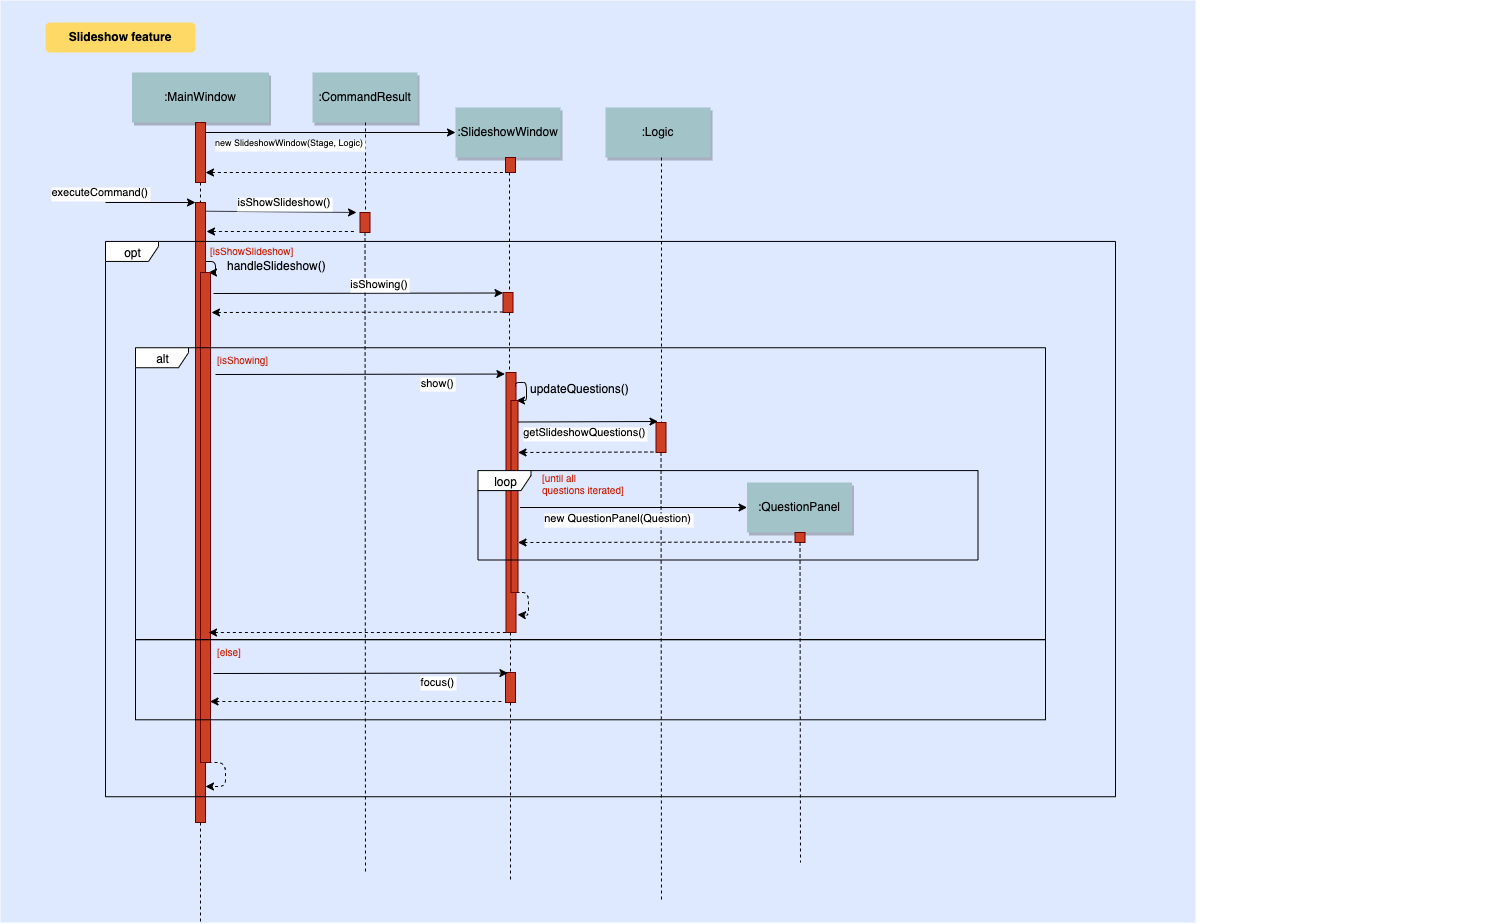

The diagram above was exported from draw.io. Its source (the exported page's mxGraphModel, read from the mxfile embedded in the PNG):
<mxGraphModel dx="932" dy="868" grid="1" gridSize="10" guides="1" tooltips="1" connect="1" arrows="1" fold="1" page="0" pageScale="1.5" pageWidth="826" pageHeight="1169" background="#ffffff" math="0" shadow="0">
  <root>
    <mxCell id="0" />
    <mxCell id="1" parent="0" />
    <mxCell id="69" value="" style="fillColor=#DEE8FF;strokeColor=none" parent="1" vertex="1">
      <mxGeometry x="5" y="-2" width="1195" height="922" as="geometry" />
    </mxCell>
    <mxCell id="fjkoWwOl3rDA__cH2UTF-113" style="edgeStyle=orthogonalEdgeStyle;rounded=1;orthogonalLoop=1;jettySize=auto;html=1;exitX=0.988;exitY=0.095;exitDx=0;exitDy=0;exitPerimeter=0;entryX=0.75;entryY=0;entryDx=0;entryDy=0;" parent="1" source="2" target="fjkoWwOl3rDA__cH2UTF-107" edge="1">
      <mxGeometry relative="1" as="geometry">
        <Array as="points">
          <mxPoint x="220" y="259" />
          <mxPoint x="220" y="270" />
        </Array>
      </mxGeometry>
    </mxCell>
    <mxCell id="2" value="" style="fillColor=#CC4125;strokeColor=#660000" parent="1" vertex="1">
      <mxGeometry x="200" y="200" width="10" height="620" as="geometry" />
    </mxCell>
    <mxCell id="3" value="executeCommand()" style="edgeStyle=none;verticalLabelPosition=top;verticalAlign=bottom;labelPosition=left;align=right" parent="1" edge="1">
      <mxGeometry x="110" y="100" width="100" height="100" as="geometry">
        <mxPoint x="110" y="200" as="sourcePoint" />
        <mxPoint x="200" y="200" as="targetPoint" />
      </mxGeometry>
    </mxCell>
    <mxCell id="4" value=":MainWindow" style="shadow=1;fillColor=#A2C4C9;strokeColor=none" parent="1" vertex="1">
      <mxGeometry x="136.5" y="70" width="137" height="50" as="geometry" />
    </mxCell>
    <mxCell id="7" value=":CommandResult" style="shadow=1;fillColor=#A2C4C9;strokeColor=none" parent="1" vertex="1">
      <mxGeometry x="317" y="70" width="105" height="50" as="geometry" />
    </mxCell>
    <mxCell id="33" value="" style="edgeStyle=elbowEdgeStyle;elbow=horizontal;endArrow=none;dashed=1" parent="1" source="fjkoWwOl3rDA__cH2UTF-145" target="2" edge="1">
      <mxGeometry x="230.00000000000003" y="310" width="100" height="100" as="geometry">
        <mxPoint x="230.00000000000003" y="410" as="sourcePoint" />
        <mxPoint x="330" y="310" as="targetPoint" />
      </mxGeometry>
    </mxCell>
    <mxCell id="44" value="" style="edgeStyle=none;dashed=1;endArrow=none" parent="1" source="2" edge="1">
      <mxGeometry x="50" y="360" width="100" height="100" as="geometry">
        <mxPoint x="50" y="460" as="sourcePoint" />
        <mxPoint x="205" y="920" as="targetPoint" />
      </mxGeometry>
    </mxCell>
    <mxCell id="71" value="Slideshow feature" style="rounded=1;fontStyle=1;fillColor=#FFD966;strokeColor=none" parent="1" vertex="1">
      <mxGeometry x="50" y="20" width="150" height="30" as="geometry" />
    </mxCell>
    <mxCell id="fjkoWwOl3rDA__cH2UTF-115" style="edgeStyle=orthogonalEdgeStyle;rounded=1;orthogonalLoop=1;jettySize=auto;html=1;exitX=0.75;exitY=1;exitDx=0;exitDy=0;entryX=1.043;entryY=0.942;entryDx=0;entryDy=0;dashed=1;entryPerimeter=0;" parent="1" source="fjkoWwOl3rDA__cH2UTF-107" target="2" edge="1">
      <mxGeometry relative="1" as="geometry">
        <mxPoint x="212.1724137931035" y="293.2068965517242" as="sourcePoint" />
        <mxPoint x="210.1034482758621" y="305.62068965517244" as="targetPoint" />
        <Array as="points">
          <mxPoint x="230" y="760" />
          <mxPoint x="230" y="784" />
        </Array>
      </mxGeometry>
    </mxCell>
    <mxCell id="fjkoWwOl3rDA__cH2UTF-107" value="" style="fillColor=#CC4125;strokeColor=#660000" parent="1" vertex="1">
      <mxGeometry x="205" y="270" width="10" height="490" as="geometry" />
    </mxCell>
    <mxCell id="fjkoWwOl3rDA__cH2UTF-116" value="handleSlideshow()" style="text;html=1;" parent="1" vertex="1">
      <mxGeometry x="230" y="250" width="70" height="30" as="geometry" />
    </mxCell>
    <mxCell id="fjkoWwOl3rDA__cH2UTF-118" value="" style="fillColor=#CC4125;strokeColor=#660000" parent="1" vertex="1">
      <mxGeometry x="364.5" y="210" width="10" height="20" as="geometry" />
    </mxCell>
    <mxCell id="fjkoWwOl3rDA__cH2UTF-119" value="isShowSlideshow()" style="edgeStyle=none;verticalLabelPosition=top;verticalAlign=bottom;labelPosition=left;align=right;exitX=1.286;exitY=0.067;exitDx=0;exitDy=0;exitPerimeter=0;" parent="1" edge="1">
      <mxGeometry x="-3" y="60" width="100" height="100" as="geometry">
        <mxPoint x="209.8599999999999" y="208.70999999999998" as="sourcePoint" />
        <mxPoint x="361" y="210" as="targetPoint" />
        <mxPoint x="52" y="1" as="offset" />
      </mxGeometry>
    </mxCell>
    <mxCell id="fjkoWwOl3rDA__cH2UTF-120" value="" style="edgeStyle=none;verticalLabelPosition=top;verticalAlign=bottom;labelPosition=left;align=right;endArrow=none;startArrow=classic;dashed=1;" parent="1" edge="1">
      <mxGeometry x="279" y="129.25887345679013" width="100" height="100" as="geometry">
        <mxPoint x="211" y="229" as="sourcePoint" />
        <mxPoint x="360" y="229" as="targetPoint" />
      </mxGeometry>
    </mxCell>
    <mxCell id="fjkoWwOl3rDA__cH2UTF-121" value="" style="edgeStyle=elbowEdgeStyle;elbow=horizontal;endArrow=none;dashed=1" parent="1" source="7" target="fjkoWwOl3rDA__cH2UTF-118" edge="1">
      <mxGeometry x="394.5" y="320" width="100" height="100" as="geometry">
        <mxPoint x="369.7758620689656" y="129.99999999999994" as="sourcePoint" />
        <mxPoint x="494.5" y="320" as="targetPoint" />
      </mxGeometry>
    </mxCell>
    <mxCell id="fjkoWwOl3rDA__cH2UTF-122" value="" style="edgeStyle=none;dashed=1;endArrow=none" parent="1" source="fjkoWwOl3rDA__cH2UTF-118" edge="1">
      <mxGeometry x="214.5" y="370" width="100" height="100" as="geometry">
        <mxPoint x="214.5" y="470" as="sourcePoint" />
        <mxPoint x="370" y="870" as="targetPoint" />
      </mxGeometry>
    </mxCell>
    <mxCell id="fjkoWwOl3rDA__cH2UTF-141" value=":SlideshowWindow" style="shadow=1;fillColor=#A2C4C9;strokeColor=none" parent="1" vertex="1">
      <mxGeometry x="460" y="105" width="105" height="50" as="geometry" />
    </mxCell>
    <mxCell id="fjkoWwOl3rDA__cH2UTF-142" value="" style="fillColor=#CC4125;strokeColor=#660000" parent="1" vertex="1">
      <mxGeometry x="510.5" y="370" width="10" height="260" as="geometry" />
    </mxCell>
    <mxCell id="fjkoWwOl3rDA__cH2UTF-143" value="" style="edgeStyle=elbowEdgeStyle;elbow=horizontal;endArrow=none;dashed=1" parent="1" source="fjkoWwOl3rDA__cH2UTF-183" target="fjkoWwOl3rDA__cH2UTF-142" edge="1">
      <mxGeometry x="537.5" y="355" width="100" height="100" as="geometry">
        <mxPoint x="512.7758620689656" y="164.99999999999994" as="sourcePoint" />
        <mxPoint x="637.5" y="355" as="targetPoint" />
      </mxGeometry>
    </mxCell>
    <mxCell id="fjkoWwOl3rDA__cH2UTF-144" value="" style="edgeStyle=none;dashed=1;endArrow=none" parent="1" source="fjkoWwOl3rDA__cH2UTF-189" edge="1">
      <mxGeometry x="359.5" y="380" width="100" height="100" as="geometry">
        <mxPoint x="515" y="630" as="sourcePoint" />
        <mxPoint x="515" y="880" as="targetPoint" />
      </mxGeometry>
    </mxCell>
    <mxCell id="fjkoWwOl3rDA__cH2UTF-145" value="" style="fillColor=#CC4125;strokeColor=#660000" parent="1" vertex="1">
      <mxGeometry x="200" y="120" width="10" height="60" as="geometry" />
    </mxCell>
    <mxCell id="fjkoWwOl3rDA__cH2UTF-146" value="" style="edgeStyle=elbowEdgeStyle;elbow=horizontal;endArrow=none;dashed=1" parent="1" source="4" target="fjkoWwOl3rDA__cH2UTF-145" edge="1">
      <mxGeometry x="230.00000000000003" y="310" width="100" height="100" as="geometry">
        <mxPoint x="205.28571428571422" y="120" as="sourcePoint" />
        <mxPoint x="205.28571428571422" y="170" as="targetPoint" />
      </mxGeometry>
    </mxCell>
    <mxCell id="fjkoWwOl3rDA__cH2UTF-147" value="new SlideshowWindow(Stage, Logic)" style="edgeStyle=none;verticalLabelPosition=top;verticalAlign=bottom;labelPosition=left;align=right;fontSize=9;" parent="1" edge="1">
      <mxGeometry width="100" height="100" as="geometry">
        <mxPoint x="210" y="130" as="sourcePoint" />
        <mxPoint x="460" y="130" as="targetPoint" />
        <mxPoint x="35" y="20" as="offset" />
      </mxGeometry>
    </mxCell>
    <mxCell id="fjkoWwOl3rDA__cH2UTF-149" value="show()" style="edgeStyle=none;verticalLabelPosition=top;verticalAlign=bottom;labelPosition=left;align=right;entryX=-0.107;entryY=0.006;entryDx=0;entryDy=0;entryPerimeter=0;" parent="1" target="fjkoWwOl3rDA__cH2UTF-142" edge="1">
      <mxGeometry x="2.5" y="130" width="100" height="100" as="geometry">
        <mxPoint x="220" y="372" as="sourcePoint" />
        <mxPoint x="502.5" y="371" as="targetPoint" />
        <mxPoint x="96" y="19" as="offset" />
      </mxGeometry>
    </mxCell>
    <mxCell id="fjkoWwOl3rDA__cH2UTF-153" style="edgeStyle=orthogonalEdgeStyle;rounded=1;orthogonalLoop=1;jettySize=auto;html=1;exitX=0.967;exitY=0.323;exitDx=0;exitDy=0;entryX=0.75;entryY=0;entryDx=0;entryDy=0;exitPerimeter=0;" parent="1" target="fjkoWwOl3rDA__cH2UTF-155" edge="1">
      <mxGeometry relative="1" as="geometry">
        <mxPoint x="519.9137931034484" y="383.55172413793105" as="sourcePoint" />
        <Array as="points">
          <mxPoint x="530.5" y="380" />
          <mxPoint x="530.5" y="398" />
        </Array>
      </mxGeometry>
    </mxCell>
    <mxCell id="fjkoWwOl3rDA__cH2UTF-154" style="edgeStyle=orthogonalEdgeStyle;rounded=1;orthogonalLoop=1;jettySize=auto;html=1;exitX=0.75;exitY=1;exitDx=0;exitDy=0;dashed=1;entryX=1.1;entryY=0.931;entryDx=0;entryDy=0;entryPerimeter=0;" parent="1" source="fjkoWwOl3rDA__cH2UTF-155" target="fjkoWwOl3rDA__cH2UTF-142" edge="1">
      <mxGeometry relative="1" as="geometry">
        <mxPoint x="522.6724137931035" y="431.2068965517242" as="sourcePoint" />
        <mxPoint x="530.5" y="490" as="targetPoint" />
        <Array as="points">
          <mxPoint x="532.5" y="590" />
          <mxPoint x="532.5" y="613" />
        </Array>
      </mxGeometry>
    </mxCell>
    <mxCell id="fjkoWwOl3rDA__cH2UTF-155" value="" style="fillColor=#CC4125;strokeColor=#660000" parent="1" vertex="1">
      <mxGeometry x="515.5" y="398" width="7" height="192" as="geometry" />
    </mxCell>
    <mxCell id="fjkoWwOl3rDA__cH2UTF-156" value="updateQuestions()" style="text;html=1;" parent="1" vertex="1">
      <mxGeometry x="532.5" y="373" width="100" height="30" as="geometry" />
    </mxCell>
    <mxCell id="fjkoWwOl3rDA__cH2UTF-157" value=":Logic" style="shadow=1;fillColor=#A2C4C9;strokeColor=none" parent="1" vertex="1">
      <mxGeometry x="610" y="105" width="105" height="50" as="geometry" />
    </mxCell>
    <mxCell id="fjkoWwOl3rDA__cH2UTF-158" value="" style="fillColor=#CC4125;strokeColor=#660000" parent="1" vertex="1">
      <mxGeometry x="660.5" y="420" width="10" height="30" as="geometry" />
    </mxCell>
    <mxCell id="fjkoWwOl3rDA__cH2UTF-159" value="" style="edgeStyle=elbowEdgeStyle;elbow=horizontal;endArrow=none;dashed=1" parent="1" source="fjkoWwOl3rDA__cH2UTF-157" target="fjkoWwOl3rDA__cH2UTF-158" edge="1">
      <mxGeometry x="687.5" y="355" width="100" height="100" as="geometry">
        <mxPoint x="662.7758620689656" y="164.99999999999994" as="sourcePoint" />
        <mxPoint x="787.5" y="355" as="targetPoint" />
      </mxGeometry>
    </mxCell>
    <mxCell id="fjkoWwOl3rDA__cH2UTF-160" value="" style="edgeStyle=none;dashed=1;endArrow=none" parent="1" source="fjkoWwOl3rDA__cH2UTF-158" edge="1">
      <mxGeometry x="510" y="470" width="100" height="100" as="geometry">
        <mxPoint x="510" y="570" as="sourcePoint" />
        <mxPoint x="666" y="900" as="targetPoint" />
      </mxGeometry>
    </mxCell>
    <mxCell id="fjkoWwOl3rDA__cH2UTF-161" value="" style="edgeStyle=none;verticalLabelPosition=top;verticalAlign=bottom;labelPosition=left;align=right;endArrow=none;startArrow=classic;dashed=1;" parent="1" edge="1">
      <mxGeometry x="578.5" y="349.7588734567901" width="100" height="100" as="geometry">
        <mxPoint x="522.5" y="450" as="sourcePoint" />
        <mxPoint x="659.5" y="449.5" as="targetPoint" />
      </mxGeometry>
    </mxCell>
    <mxCell id="fjkoWwOl3rDA__cH2UTF-162" value="getSlideshowQuestions()" style="edgeStyle=none;verticalLabelPosition=top;verticalAlign=bottom;labelPosition=left;align=right;" parent="1" edge="1">
      <mxGeometry x="2.5" y="130" width="100" height="100" as="geometry">
        <mxPoint x="522.5" y="419.5" as="sourcePoint" />
        <mxPoint x="662.5" y="419" as="targetPoint" />
        <mxPoint x="60" y="21" as="offset" />
      </mxGeometry>
    </mxCell>
    <mxCell id="fjkoWwOl3rDA__cH2UTF-163" value=":QuestionPanel" style="shadow=1;fillColor=#A2C4C9;strokeColor=none" parent="1" vertex="1">
      <mxGeometry x="751.5" y="480" width="105" height="50" as="geometry" />
    </mxCell>
    <mxCell id="fjkoWwOl3rDA__cH2UTF-164" value="" style="fillColor=#CC4125;strokeColor=#660000" parent="1" vertex="1">
      <mxGeometry x="799.5" y="530" width="10" height="10" as="geometry" />
    </mxCell>
    <mxCell id="fjkoWwOl3rDA__cH2UTF-165" value="" style="edgeStyle=elbowEdgeStyle;elbow=horizontal;endArrow=none;dashed=1" parent="1" source="fjkoWwOl3rDA__cH2UTF-163" target="fjkoWwOl3rDA__cH2UTF-164" edge="1">
      <mxGeometry x="829" y="730" width="100" height="100" as="geometry">
        <mxPoint x="804.2758620689656" y="540" as="sourcePoint" />
        <mxPoint x="929" y="730" as="targetPoint" />
      </mxGeometry>
    </mxCell>
    <mxCell id="fjkoWwOl3rDA__cH2UTF-166" value="" style="edgeStyle=none;dashed=1;endArrow=none" parent="1" source="fjkoWwOl3rDA__cH2UTF-164" edge="1">
      <mxGeometry x="649" y="685" width="100" height="100" as="geometry">
        <mxPoint x="649" y="785" as="sourcePoint" />
        <mxPoint x="805" y="860" as="targetPoint" />
      </mxGeometry>
    </mxCell>
    <mxCell id="fjkoWwOl3rDA__cH2UTF-168" value="new QuestionPanel(Question)" style="edgeStyle=none;verticalLabelPosition=top;verticalAlign=bottom;labelPosition=left;align=right;entryX=0;entryY=0.5;entryDx=0;entryDy=0;" parent="1" target="fjkoWwOl3rDA__cH2UTF-163" edge="1">
      <mxGeometry x="1.5" y="210.5" width="100" height="100" as="geometry">
        <mxPoint x="524.5" y="505" as="sourcePoint" />
        <mxPoint x="661.5000000000002" y="499.5" as="targetPoint" />
        <mxPoint x="60" y="21" as="offset" />
      </mxGeometry>
    </mxCell>
    <mxCell id="fjkoWwOl3rDA__cH2UTF-169" value="" style="edgeStyle=none;verticalLabelPosition=top;verticalAlign=bottom;labelPosition=left;align=right;endArrow=none;startArrow=classic;dashed=1;" parent="1" edge="1">
      <mxGeometry x="715.5" y="439.7588734567901" width="100" height="100" as="geometry">
        <mxPoint x="522.5" y="540" as="sourcePoint" />
        <mxPoint x="796.4999999999998" y="539.5" as="targetPoint" />
      </mxGeometry>
    </mxCell>
    <mxCell id="fjkoWwOl3rDA__cH2UTF-170" value="" style="fillColor=#CC4125;strokeColor=#660000" parent="1" vertex="1">
      <mxGeometry x="510" y="155" width="10" height="15" as="geometry" />
    </mxCell>
    <mxCell id="fjkoWwOl3rDA__cH2UTF-171" value="" style="edgeStyle=elbowEdgeStyle;elbow=horizontal;endArrow=none;dashed=1" parent="1" source="fjkoWwOl3rDA__cH2UTF-141" target="fjkoWwOl3rDA__cH2UTF-170" edge="1">
      <mxGeometry x="537.5" y="355" width="100" height="100" as="geometry">
        <mxPoint x="513" y="155" as="sourcePoint" />
        <mxPoint x="513" y="240" as="targetPoint" />
      </mxGeometry>
    </mxCell>
    <mxCell id="fjkoWwOl3rDA__cH2UTF-172" value="" style="edgeStyle=none;verticalLabelPosition=top;verticalAlign=bottom;labelPosition=left;align=right;endArrow=none;startArrow=classic;dashed=1;" parent="1" edge="1">
      <mxGeometry x="431.5" y="70.25887345679013" width="100" height="100" as="geometry">
        <mxPoint x="210" y="170" as="sourcePoint" />
        <mxPoint x="512.5" y="170" as="targetPoint" />
      </mxGeometry>
    </mxCell>
    <mxCell id="fjkoWwOl3rDA__cH2UTF-174" value="" style="group" parent="1" vertex="1" connectable="0">
      <mxGeometry x="415.5" y="462.5" width="500" height="95" as="geometry" />
    </mxCell>
    <mxCell id="fjkoWwOl3rDA__cH2UTF-175" value="loop" style="shape=umlFrame;whiteSpace=wrap;html=1;width=53;height=20;" parent="fjkoWwOl3rDA__cH2UTF-174" vertex="1">
      <mxGeometry x="67" y="5.588235294117647" width="499.99999999999994" height="89.41176470588235" as="geometry" />
    </mxCell>
    <mxCell id="fjkoWwOl3rDA__cH2UTF-176" value="&lt;font color=&quot;#c91b00&quot; style=&quot;font-size: 10px;&quot;&gt;[until all&lt;br style=&quot;font-size: 10px;&quot;&gt;questions iterated]&lt;/font&gt;" style="text;html=1;fontSize=10;" parent="fjkoWwOl3rDA__cH2UTF-174" vertex="1">
      <mxGeometry x="129.01349325337333" width="228.26086956521743" height="33.529411764705884" as="geometry" />
    </mxCell>
    <mxCell id="fjkoWwOl3rDA__cH2UTF-179" value="" style="edgeStyle=none;verticalLabelPosition=top;verticalAlign=bottom;labelPosition=left;align=right;endArrow=none;startArrow=classic;dashed=1;entryX=0.25;entryY=1;entryDx=0;entryDy=0;" parent="1" target="fjkoWwOl3rDA__cH2UTF-142" edge="1">
      <mxGeometry x="409" y="529.7588734567901" width="100" height="100" as="geometry">
        <mxPoint x="213" y="630" as="sourcePoint" />
        <mxPoint x="490" y="629.5" as="targetPoint" />
      </mxGeometry>
    </mxCell>
    <mxCell id="fjkoWwOl3rDA__cH2UTF-184" value="isShowing()" style="edgeStyle=none;verticalLabelPosition=top;verticalAlign=bottom;labelPosition=left;align=right;" parent="1" edge="1">
      <mxGeometry x="143.5" y="140.5" width="100" height="100" as="geometry">
        <mxPoint x="218" y="291" as="sourcePoint" />
        <mxPoint x="507.5" y="290.5" as="targetPoint" />
        <mxPoint x="52" y="1" as="offset" />
      </mxGeometry>
    </mxCell>
    <mxCell id="fjkoWwOl3rDA__cH2UTF-185" value="" style="edgeStyle=none;verticalLabelPosition=top;verticalAlign=bottom;labelPosition=left;align=right;endArrow=none;startArrow=classic;dashed=1;" parent="1" edge="1">
      <mxGeometry x="426.5" y="209.75887345679013" width="100" height="100" as="geometry">
        <mxPoint x="216" y="310" as="sourcePoint" />
        <mxPoint x="507.5" y="309.5" as="targetPoint" />
      </mxGeometry>
    </mxCell>
    <mxCell id="fjkoWwOl3rDA__cH2UTF-183" value="" style="fillColor=#CC4125;strokeColor=#660000" parent="1" vertex="1">
      <mxGeometry x="507.5" y="290" width="10" height="20" as="geometry" />
    </mxCell>
    <mxCell id="fjkoWwOl3rDA__cH2UTF-188" value="" style="edgeStyle=elbowEdgeStyle;elbow=horizontal;endArrow=none;dashed=1" parent="1" source="fjkoWwOl3rDA__cH2UTF-170" target="fjkoWwOl3rDA__cH2UTF-183" edge="1">
      <mxGeometry x="537.5" y="355" width="100" height="100" as="geometry">
        <mxPoint x="515" y="170" as="sourcePoint" />
        <mxPoint x="515" y="370" as="targetPoint" />
      </mxGeometry>
    </mxCell>
    <mxCell id="fjkoWwOl3rDA__cH2UTF-189" value="" style="fillColor=#CC4125;strokeColor=#660000" parent="1" vertex="1">
      <mxGeometry x="510" y="670" width="10" height="30" as="geometry" />
    </mxCell>
    <mxCell id="fjkoWwOl3rDA__cH2UTF-190" value="" style="edgeStyle=none;dashed=1;endArrow=none" parent="1" target="fjkoWwOl3rDA__cH2UTF-189" edge="1">
      <mxGeometry x="359.5" y="380" width="100" height="100" as="geometry">
        <mxPoint x="515" y="630" as="sourcePoint" />
        <mxPoint x="515" y="760" as="targetPoint" />
      </mxGeometry>
    </mxCell>
    <mxCell id="fjkoWwOl3rDA__cH2UTF-191" value="focus()" style="edgeStyle=none;verticalLabelPosition=top;verticalAlign=bottom;labelPosition=left;align=right;entryX=-0.107;entryY=0.006;entryDx=0;entryDy=0;entryPerimeter=0;" parent="1" edge="1">
      <mxGeometry x="5.5" y="429" width="100" height="100" as="geometry">
        <mxPoint x="218" y="671" as="sourcePoint" />
        <mxPoint x="512.4299999999998" y="670.56" as="targetPoint" />
        <mxPoint x="96" y="19" as="offset" />
      </mxGeometry>
    </mxCell>
    <mxCell id="fjkoWwOl3rDA__cH2UTF-192" value="" style="edgeStyle=none;verticalLabelPosition=top;verticalAlign=bottom;labelPosition=left;align=right;endArrow=none;startArrow=classic;dashed=1;entryX=0.25;entryY=1;entryDx=0;entryDy=0;" parent="1" edge="1">
      <mxGeometry x="403.5" y="598.7588734567901" width="100" height="100" as="geometry">
        <mxPoint x="214.5" y="699" as="sourcePoint" />
        <mxPoint x="507.5" y="699" as="targetPoint" />
      </mxGeometry>
    </mxCell>
    <mxCell id="fjkoWwOl3rDA__cH2UTF-201" value="" style="group" parent="1" vertex="1" connectable="0">
      <mxGeometry x="140" y="345.23529411764713" width="1350" height="450" as="geometry" />
    </mxCell>
    <mxCell id="fjkoWwOl3rDA__cH2UTF-199" value="" style="html=1;fontSize=10;fillColor=none;" parent="fjkoWwOl3rDA__cH2UTF-201" vertex="1">
      <mxGeometry y="292.0588235294117" width="910" height="80" as="geometry" />
    </mxCell>
    <mxCell id="fjkoWwOl3rDA__cH2UTF-200" value="&lt;font color=&quot;#c91b00&quot;&gt;[else]&lt;/font&gt;" style="text;html=1;fontSize=10;" parent="fjkoWwOl3rDA__cH2UTF-201" vertex="1">
      <mxGeometry x="80" y="292.0588235294117" width="277" height="29" as="geometry" />
    </mxCell>
    <mxCell id="fjkoWwOl3rDA__cH2UTF-181" value="alt" style="shape=umlFrame;whiteSpace=wrap;html=1;width=53;height=20;" parent="fjkoWwOl3rDA__cH2UTF-201" vertex="1">
      <mxGeometry width="909.9999999999998" height="291.764705882353" as="geometry" />
    </mxCell>
    <mxCell id="fjkoWwOl3rDA__cH2UTF-182" value="&lt;span style=&quot;color: rgb(201 , 27 , 0)&quot;&gt;[isShowing]&lt;/span&gt;" style="text;html=1;fontSize=10;" parent="fjkoWwOl3rDA__cH2UTF-201" vertex="1">
      <mxGeometry x="80.21284054942228" y="0.19713831478537713" width="415.4347826086957" height="109.41176470588239" as="geometry" />
    </mxCell>
    <mxCell id="fjkoWwOl3rDA__cH2UTF-137" value="" style="group" parent="fjkoWwOl3rDA__cH2UTF-201" vertex="1" connectable="0">
      <mxGeometry x="-30" y="-141" width="1010" height="590" as="geometry" />
    </mxCell>
    <mxCell id="fjkoWwOl3rDA__cH2UTF-135" value="opt" style="shape=umlFrame;whiteSpace=wrap;html=1;width=53;height=20;" parent="fjkoWwOl3rDA__cH2UTF-137" vertex="1">
      <mxGeometry y="34.70588235294118" width="1009.9999999999999" height="555.2941176470589" as="geometry" />
    </mxCell>
    <mxCell id="fjkoWwOl3rDA__cH2UTF-136" value="&lt;font color=&quot;#c91b00&quot; style=&quot;font-size: 10px;&quot;&gt;[isShowSlideshow]&lt;/font&gt;" style="text;html=1;fontSize=10;" parent="fjkoWwOl3rDA__cH2UTF-137" vertex="1">
      <mxGeometry x="103" y="31.5" width="412" height="25" as="geometry" />
    </mxCell>
  </root>
</mxGraphModel>